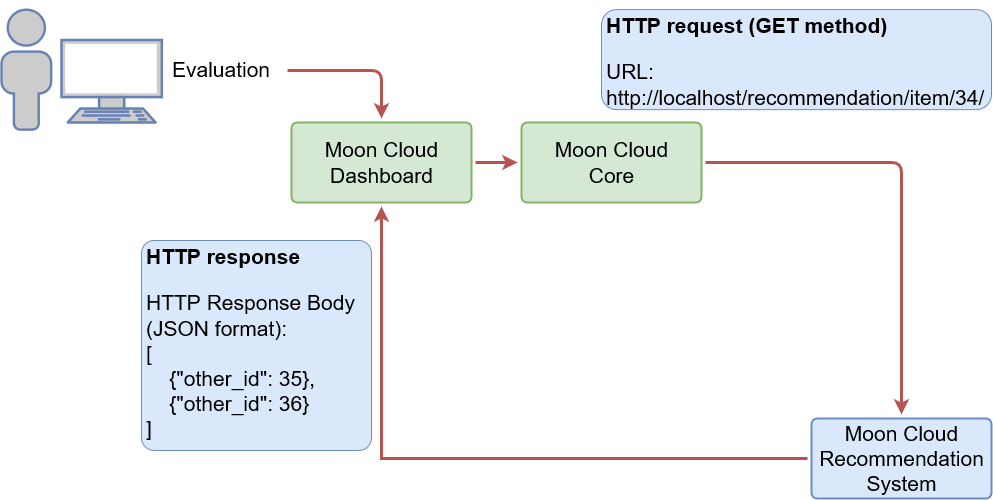

The diagram above was exported from draw.io. Its source (the exported page's mxGraphModel, read from the mxfile embedded in the PNG):
<mxGraphModel dx="-753" dy="-72" grid="1" gridSize="10" guides="1" tooltips="1" connect="1" arrows="1" fold="1" page="1" pageScale="1" pageWidth="1100" pageHeight="850" background="#ffffff" math="0" shadow="0">
  <root>
    <mxCell id="0" />
    <mxCell id="1" parent="0" />
    <mxCell id="WfhSyS8IIaVrGLmKEmpj-17" value="&lt;div style=&quot;font-size: 21px;&quot;&gt;Moon Cloud &lt;br style=&quot;font-size: 21px;&quot;&gt;&lt;/div&gt;&lt;div style=&quot;font-size: 21px;&quot;&gt;Core&lt;br style=&quot;font-size: 21px;&quot;&gt;&lt;/div&gt;" style="rounded=1;fillColor=#d5e8d4;strokeWidth=2;html=1;strokeColor=#82b366;fontSize=21;arcSize=7;perimeterSpacing=4;" parent="1" vertex="1">
      <mxGeometry x="2780" y="1012" width="180" height="80" as="geometry" />
    </mxCell>
    <mxCell id="dSOpGlep2c0dfqeR18P5-9" style="edgeStyle=orthogonalEdgeStyle;rounded=0;orthogonalLoop=1;jettySize=auto;html=1;strokeWidth=3;fillColor=#f8cecc;strokeColor=#b85450;entryX=0.5;entryY=1;entryDx=0;entryDy=0;" parent="1" source="WfhSyS8IIaVrGLmKEmpj-22" target="WfhSyS8IIaVrGLmKEmpj-32" edge="1">
      <mxGeometry relative="1" as="geometry">
        <mxPoint x="2655" y="1108" as="targetPoint" />
      </mxGeometry>
    </mxCell>
    <mxCell id="WfhSyS8IIaVrGLmKEmpj-22" value="&lt;div style=&quot;font-size: 21px;&quot;&gt;Moon Cloud &lt;br style=&quot;font-size: 21px;&quot;&gt;&lt;/div&gt;&lt;div style=&quot;font-size: 21px;&quot;&gt;Recommendation &lt;br style=&quot;font-size: 21px;&quot;&gt;&lt;/div&gt;&lt;div style=&quot;font-size: 21px;&quot;&gt;System&lt;br style=&quot;font-size: 21px;&quot;&gt;&lt;/div&gt;" style="rounded=1;fillColor=#dae8fc;strokeWidth=2;html=1;strokeColor=#6c8ebf;fontSize=21;arcSize=7;perimeterSpacing=4;" parent="1" vertex="1">
      <mxGeometry x="3070" y="1308" width="180" height="80" as="geometry" />
    </mxCell>
    <mxCell id="WfhSyS8IIaVrGLmKEmpj-32" value="&lt;div style=&quot;font-size: 21px;&quot;&gt;Moon Cloud&lt;/div&gt;&lt;div style=&quot;font-size: 21px;&quot;&gt;Dashboard&lt;br style=&quot;font-size: 21px;&quot;&gt;&lt;/div&gt;" style="rounded=1;fillColor=#d5e8d4;strokeWidth=2;html=1;strokeColor=#82b366;fontSize=21;arcSize=7;perimeterSpacing=4;" parent="1" vertex="1">
      <mxGeometry x="2550" y="1012" width="180" height="80" as="geometry" />
    </mxCell>
    <mxCell id="dSOpGlep2c0dfqeR18P5-2" value="" style="endArrow=classic;html=1;fillColor=#f8cecc;strokeColor=#b85450;entryX=0.5;entryY=0;entryDx=0;entryDy=0;strokeWidth=3;" parent="1" target="WfhSyS8IIaVrGLmKEmpj-32" edge="1">
      <mxGeometry width="50" height="50" relative="1" as="geometry">
        <mxPoint x="2546" y="960" as="sourcePoint" />
        <mxPoint x="2430" y="1112" as="targetPoint" />
        <Array as="points">
          <mxPoint x="2640" y="960" />
        </Array>
      </mxGeometry>
    </mxCell>
    <mxCell id="dSOpGlep2c0dfqeR18P5-4" value="Evaluation" style="text;html=1;strokeColor=none;fillColor=none;align=center;verticalAlign=middle;whiteSpace=wrap;rounded=0;fontSize=21;" parent="1" vertex="1">
      <mxGeometry x="2430" y="940" width="100" height="38.25" as="geometry" />
    </mxCell>
    <mxCell id="dSOpGlep2c0dfqeR18P5-6" value="" style="endArrow=classic;html=1;fillColor=#f8cecc;strokeColor=#b85450;exitX=1;exitY=0.5;exitDx=0;exitDy=0;entryX=0;entryY=0.5;entryDx=0;entryDy=0;strokeWidth=3;" parent="1" source="WfhSyS8IIaVrGLmKEmpj-32" target="WfhSyS8IIaVrGLmKEmpj-17" edge="1">
      <mxGeometry width="50" height="50" relative="1" as="geometry">
        <mxPoint x="2750" y="1113.75" as="sourcePoint" />
        <mxPoint x="2586" y="1122" as="targetPoint" />
      </mxGeometry>
    </mxCell>
    <mxCell id="dSOpGlep2c0dfqeR18P5-7" value="" style="endArrow=classic;html=1;fillColor=#f8cecc;strokeColor=#b85450;exitX=1;exitY=0.5;exitDx=0;exitDy=0;strokeWidth=3;entryX=0.5;entryY=0;entryDx=0;entryDy=0;" parent="1" source="WfhSyS8IIaVrGLmKEmpj-17" target="WfhSyS8IIaVrGLmKEmpj-22" edge="1">
      <mxGeometry width="50" height="50" relative="1" as="geometry">
        <mxPoint x="2760" y="1079.75" as="sourcePoint" />
        <mxPoint x="3175" y="1070" as="targetPoint" />
        <Array as="points">
          <mxPoint x="3160" y="1052" />
        </Array>
      </mxGeometry>
    </mxCell>
    <mxCell id="dSOpGlep2c0dfqeR18P5-17" value="" style="fontColor=#0066CC;verticalAlign=top;verticalLabelPosition=bottom;labelPosition=center;align=center;html=1;outlineConnect=0;fillColor=#CCCCCC;strokeColor=#6881B3;gradientColor=none;gradientDirection=north;strokeWidth=2;shape=mxgraph.networks.terminal;" parent="1" vertex="1">
      <mxGeometry x="2320" y="929.5" width="100.35" height="82.5" as="geometry" />
    </mxCell>
    <mxCell id="dSOpGlep2c0dfqeR18P5-18" value="" style="fontColor=#0066CC;verticalAlign=top;verticalLabelPosition=bottom;labelPosition=center;align=center;html=1;outlineConnect=0;fillColor=#CCCCCC;strokeColor=#6881B3;gradientColor=none;gradientDirection=north;strokeWidth=2;shape=mxgraph.networks.user_male;" parent="1" vertex="1">
      <mxGeometry x="2260" y="899.13" width="49.65" height="120" as="geometry" />
    </mxCell>
    <mxCell id="zWernpA5O2NQFnRzg2-1-1" value="&lt;h1 style=&quot;font-size: 21px&quot;&gt;&lt;font style=&quot;font-size: 21px&quot;&gt;HTTP request (GET method)&lt;br style=&quot;font-size: 21px&quot;&gt;&lt;/font&gt;&lt;/h1&gt;&lt;p style=&quot;font-size: 21px&quot;&gt;&lt;font style=&quot;font-size: 21px&quot;&gt;URL:&amp;nbsp;&amp;nbsp;&amp;nbsp;&amp;nbsp;&amp;nbsp;&amp;nbsp;&amp;nbsp;&amp;nbsp;&amp;nbsp;&amp;nbsp;&amp;nbsp;&amp;nbsp;&amp;nbsp;&amp;nbsp;&amp;nbsp;&amp;nbsp;&amp;nbsp;&amp;nbsp;&amp;nbsp;&amp;nbsp;&amp;nbsp;&amp;nbsp;&amp;nbsp;&amp;nbsp;&amp;nbsp;&amp;nbsp;&amp;nbsp;&amp;nbsp;&amp;nbsp;&amp;nbsp;&amp;nbsp;&amp;nbsp;&amp;nbsp;&amp;nbsp;&amp;nbsp;&amp;nbsp;&amp;nbsp;&amp;nbsp;&amp;nbsp;&amp;nbsp;&amp;nbsp;&amp;nbsp;&amp;nbsp;&amp;nbsp;&amp;nbsp;&amp;nbsp;&amp;nbsp;&amp;nbsp;&amp;nbsp;&amp;nbsp;&amp;nbsp;&amp;nbsp;&amp;nbsp;&amp;nbsp; http://localhost/recommendation/item/34/&lt;/font&gt;&lt;br style=&quot;font-size: 21px&quot;&gt;&lt;/p&gt;" style="text;html=1;strokeColor=#6c8ebf;fillColor=#dae8fc;spacing=5;spacingTop=-20;whiteSpace=wrap;overflow=hidden;rounded=1;fontSize=21;" vertex="1" parent="1">
      <mxGeometry x="2860" y="899.13" width="390" height="100" as="geometry" />
    </mxCell>
    <mxCell id="zWernpA5O2NQFnRzg2-1-2" value="&lt;h1 style=&quot;font-size: 21px;&quot;&gt;&lt;font style=&quot;font-size: 21px;&quot;&gt;HTTP response&lt;br style=&quot;font-size: 21px;&quot;&gt;&lt;/font&gt;&lt;/h1&gt;&lt;p style=&quot;font-size: 21px;&quot;&gt;&lt;font style=&quot;font-size: 21px;&quot;&gt;HTTP Response Body (JSON format):&lt;br style=&quot;font-size: 21px;&quot;&gt;[&lt;br style=&quot;font-size: 21px;&quot;&gt;&amp;nbsp;&amp;nbsp;&amp;nbsp; {&quot;other_id&quot;: 35},&lt;br style=&quot;font-size: 21px;&quot;&gt;&amp;nbsp;&amp;nbsp;&amp;nbsp; {&quot;other_id&quot;: 36}&lt;br style=&quot;font-size: 21px;&quot;&gt;]&lt;/font&gt;&lt;br style=&quot;font-size: 21px;&quot;&gt;&lt;/p&gt;" style="text;html=1;strokeColor=#6c8ebf;fillColor=#dae8fc;spacing=5;spacingTop=-20;whiteSpace=wrap;overflow=hidden;rounded=1;arcSize=6;fontSize=21;" vertex="1" parent="1">
      <mxGeometry x="2400" y="1130" width="230" height="210" as="geometry" />
    </mxCell>
  </root>
</mxGraphModel>